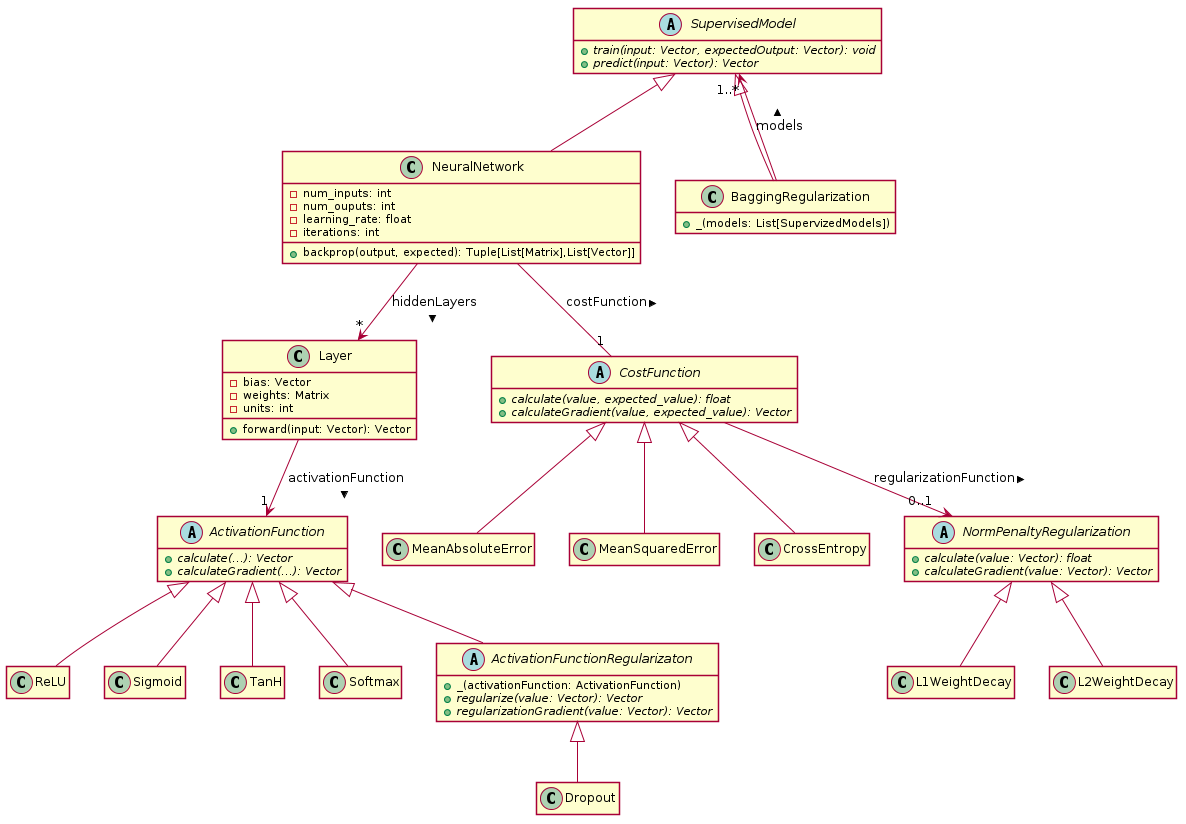

The diagram above was rendered by PlantUML. Its source (embedded in the PNG):
@startuml
!pragma teoz true
skinparam shadowing false
hide empty members

abstract class SupervisedModel {
      {abstract} + train(input: Vector, expectedOutput: Vector): void
      {abstract} + predict(input: Vector): Vector
}

class NeuralNetwork {
      - num_inputs: int
      - num_ouputs: int
      - learning_rate: float
      - iterations: int

      + backprop(output, expected): Tuple[List[Matrix],List[Vector]]
}

SupervisedModel <|-- NeuralNetwork

class Layer {
      - bias: Vector
      - weights: Matrix
      - units: int

      + forward(input: Vector): Vector
}

abstract class CostFunction {
      {abstract} + calculate(value, expected_value): float
      {abstract} + calculateGradient(value, expected_value): Vector
}

abstract class ActivationFunction {
      {abstract} + calculate(...): Vector
      {abstract} + calculateGradient(...): Vector
}

NeuralNetwork -- "1" CostFunction : costFunction >
NeuralNetwork --> "*" Layer : hiddenLayers >

Layer --> "1" ActivationFunction : activationFunction >



CostFunction <|-- MeanAbsoluteError
CostFunction <|-- MeanSquaredError
CostFunction <|-- CrossEntropy

ActivationFunction <|-- ReLU
ActivationFunction <|-- Sigmoid
ActivationFunction <|-- TanH
ActivationFunction <|-- Softmax


abstract class ActivationFunctionRegularizaton {
	 + _(activationFunction: ActivationFunction)
	 {abstract} + regularize(value: Vector): Vector
	 {abstract} + regularizationGradient(value: Vector): Vector
}

class Dropout

ActivationFunction <|-- ActivationFunctionRegularizaton
ActivationFunctionRegularizaton <|-- Dropout

class BaggingRegularization {
      + _(models: List[SupervizedModels])
}

SupervisedModel <|-- BaggingRegularization
BaggingRegularization --> "1..*" SupervisedModel : models >

abstract class NormPenaltyRegularization {
	 {abstract} + calculate(value: Vector): float
	 {abstract} + calculateGradient(value: Vector): Vector
}

class L1WeightDecay
class L2WeightDecay

NormPenaltyRegularization <|-- L1WeightDecay
NormPenaltyRegularization <|-- L2WeightDecay
CostFunction --> "0..1" NormPenaltyRegularization : regularizationFunction >

@enduml